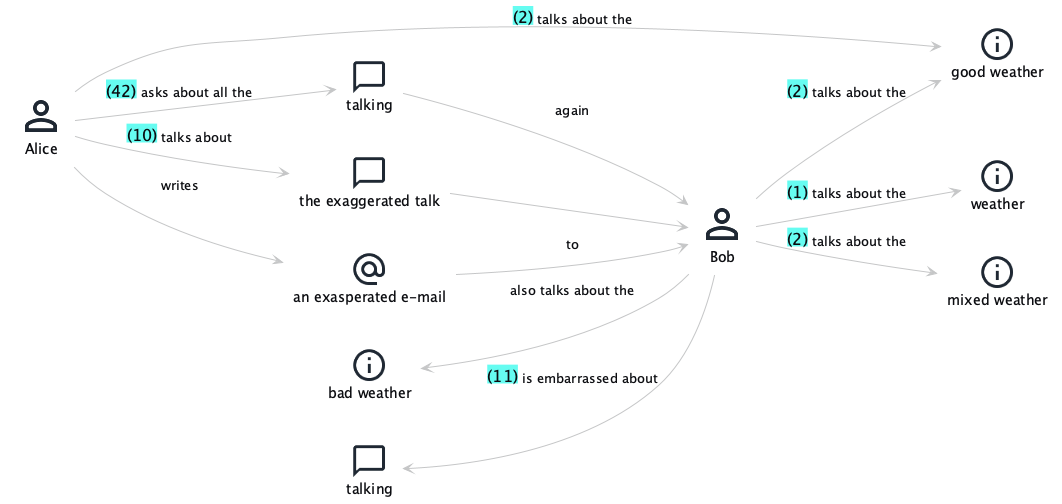

The diagram above was rendered by PlantUML. Its source (embedded in the PNG):
@startuml
!include ../../../domainStory.puml

Person(Bob)
Person(Alice)

Info(weather1, weather)
Info(weather2, good weather)
Info(weather3, bad weather)
Info(weather4, mixed weather)
Conversation(talking1, talking)
Conversation(talking2, the exaggerated talk)
Conversation(talking3, talking)
Email(mail, an exasperated e-mail)

activity(_, Bob, talks about the, weather1) /' auto-increment will create step 1 '/
activity(+, Bob, talks about the, weather2) /' auto-increment will create step 2 '/
activity(|, Alice, talks about the, weather2) /' no increment will create step 2 '/
' will not create step, nor auto-increment, and will not display the step label
activity(<., Bob, also talks about the, weather3)
activity(42, Alice, asks about all the, talking1, again, Bob) /' will create step 42 '/
activity(|, Bob, talks about the, weather4) /' no increment will still create step 2 '/
' will create step 10 and set the step counter to 10
activity(=10, Alice, talks about, talking2, Bob)
activity(<_, Bob, is embarrassed about, talking3) /' auto-increment will create step 11 '/
' will not create step, nor auto-increment, and will not display the step label
activity( , Alice, writes, mail, to, Bob)
@enduml